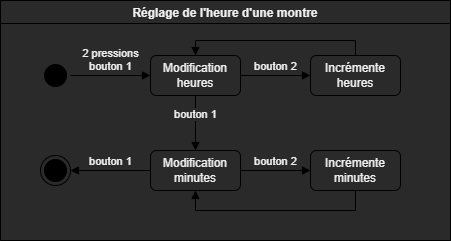

The diagram above was exported from draw.io. Its source (the exported page's mxGraphModel, read from the mxfile embedded in the PNG):
<mxGraphModel dx="1038" dy="657" grid="1" gridSize="10" guides="1" tooltips="1" connect="1" arrows="1" fold="1" page="1" pageScale="1" pageWidth="827" pageHeight="1169" math="0" shadow="0">
  <root>
    <mxCell id="0" />
    <mxCell id="1" parent="0" />
    <mxCell id="BPr0qGWduxFPmrflIpE9-1" value="" style="ellipse;html=1;shape=startState;fillColor=#000000;strokeColor=#000000;" parent="1" vertex="1">
      <mxGeometry x="170" y="90" width="30" height="30" as="geometry" />
    </mxCell>
    <mxCell id="BPr0qGWduxFPmrflIpE9-3" value="&lt;div&gt;Modification&lt;/div&gt;&lt;div&gt;heures&lt;br&gt;&lt;/div&gt;" style="rounded=1;whiteSpace=wrap;html=1;strokeColor=#000000;fillColor=none;" parent="1" vertex="1">
      <mxGeometry x="280" y="85" width="90" height="40" as="geometry" />
    </mxCell>
    <mxCell id="BPr0qGWduxFPmrflIpE9-4" value="&lt;div&gt;2 pressions&lt;/div&gt;&lt;div&gt;bouton 1&lt;br&gt;&lt;/div&gt;" style="html=1;verticalAlign=bottom;endArrow=block;rounded=0;strokeColor=#000000;fillColor=#FFE6CC;exitX=1;exitY=0.5;exitDx=0;exitDy=0;entryX=0;entryY=0.5;entryDx=0;entryDy=0;" parent="1" source="BPr0qGWduxFPmrflIpE9-1" target="BPr0qGWduxFPmrflIpE9-3" edge="1">
      <mxGeometry width="80" relative="1" as="geometry">
        <mxPoint x="490" y="310" as="sourcePoint" />
        <mxPoint x="570" y="310" as="targetPoint" />
      </mxGeometry>
    </mxCell>
    <mxCell id="BPr0qGWduxFPmrflIpE9-5" value="&lt;div&gt;Incrémente&lt;/div&gt;&lt;div&gt;heures&lt;br&gt;&lt;/div&gt;" style="rounded=1;whiteSpace=wrap;html=1;strokeColor=#000000;fillColor=none;" parent="1" vertex="1">
      <mxGeometry x="440" y="85" width="90" height="40" as="geometry" />
    </mxCell>
    <mxCell id="BPr0qGWduxFPmrflIpE9-6" value="bouton 2" style="html=1;verticalAlign=bottom;endArrow=block;rounded=0;strokeColor=#000000;fillColor=#FFE6CC;exitX=1;exitY=0.5;exitDx=0;exitDy=0;entryX=0;entryY=0.5;entryDx=0;entryDy=0;" parent="1" source="BPr0qGWduxFPmrflIpE9-3" target="BPr0qGWduxFPmrflIpE9-5" edge="1">
      <mxGeometry width="80" relative="1" as="geometry">
        <mxPoint x="490" y="300" as="sourcePoint" />
        <mxPoint x="570" y="300" as="targetPoint" />
      </mxGeometry>
    </mxCell>
    <mxCell id="BPr0qGWduxFPmrflIpE9-7" value="" style="html=1;verticalAlign=bottom;endArrow=block;rounded=0;strokeColor=#000000;fillColor=#FFE6CC;exitX=0.5;exitY=0;exitDx=0;exitDy=0;entryX=0.5;entryY=0;entryDx=0;entryDy=0;" parent="1" source="BPr0qGWduxFPmrflIpE9-5" target="BPr0qGWduxFPmrflIpE9-3" edge="1">
      <mxGeometry width="80" relative="1" as="geometry">
        <mxPoint x="490" y="310" as="sourcePoint" />
        <mxPoint x="570" y="310" as="targetPoint" />
        <Array as="points">
          <mxPoint x="485" y="70" />
          <mxPoint x="325" y="70" />
        </Array>
      </mxGeometry>
    </mxCell>
    <mxCell id="BPr0qGWduxFPmrflIpE9-8" value="&lt;div&gt;Modification&lt;/div&gt;&lt;div&gt;minutes&lt;br&gt;&lt;/div&gt;" style="rounded=1;whiteSpace=wrap;html=1;strokeColor=#000000;fillColor=none;" parent="1" vertex="1">
      <mxGeometry x="280" y="180" width="90" height="40" as="geometry" />
    </mxCell>
    <mxCell id="BPr0qGWduxFPmrflIpE9-9" value="&lt;div&gt;Incrémente&lt;/div&gt;&lt;div&gt;minutes&lt;br&gt;&lt;/div&gt;" style="rounded=1;whiteSpace=wrap;html=1;strokeColor=#000000;fillColor=none;" parent="1" vertex="1">
      <mxGeometry x="440" y="180" width="90" height="40" as="geometry" />
    </mxCell>
    <mxCell id="BPr0qGWduxFPmrflIpE9-10" value="bouton 2" style="html=1;verticalAlign=bottom;endArrow=block;rounded=0;strokeColor=#000000;fillColor=#FFE6CC;exitX=1;exitY=0.5;exitDx=0;exitDy=0;entryX=0;entryY=0.5;entryDx=0;entryDy=0;" parent="1" source="BPr0qGWduxFPmrflIpE9-8" target="BPr0qGWduxFPmrflIpE9-9" edge="1">
      <mxGeometry width="80" relative="1" as="geometry">
        <mxPoint x="490" y="320" as="sourcePoint" />
        <mxPoint x="570" y="320" as="targetPoint" />
      </mxGeometry>
    </mxCell>
    <mxCell id="BPr0qGWduxFPmrflIpE9-11" value="" style="html=1;verticalAlign=bottom;endArrow=block;rounded=0;strokeColor=#000000;fillColor=#FFE6CC;exitX=0.5;exitY=1;exitDx=0;exitDy=0;entryX=0.5;entryY=1;entryDx=0;entryDy=0;" parent="1" source="BPr0qGWduxFPmrflIpE9-9" target="BPr0qGWduxFPmrflIpE9-8" edge="1">
      <mxGeometry width="80" relative="1" as="geometry">
        <mxPoint x="490" y="320" as="sourcePoint" />
        <mxPoint x="570" y="320" as="targetPoint" />
        <Array as="points">
          <mxPoint x="485" y="240" />
          <mxPoint x="325" y="240" />
        </Array>
      </mxGeometry>
    </mxCell>
    <mxCell id="BPr0qGWduxFPmrflIpE9-12" value="&lt;div&gt;bouton 1&lt;/div&gt;" style="html=1;verticalAlign=bottom;endArrow=block;rounded=0;strokeColor=#000000;fillColor=#FFE6CC;exitX=0.5;exitY=1;exitDx=0;exitDy=0;entryX=0.5;entryY=0;entryDx=0;entryDy=0;" parent="1" source="BPr0qGWduxFPmrflIpE9-3" target="BPr0qGWduxFPmrflIpE9-8" edge="1">
      <mxGeometry width="80" relative="1" as="geometry">
        <mxPoint x="490" y="310" as="sourcePoint" />
        <mxPoint x="570" y="310" as="targetPoint" />
      </mxGeometry>
    </mxCell>
    <mxCell id="BPr0qGWduxFPmrflIpE9-13" value="" style="ellipse;html=1;shape=endState;fillColor=#000000;strokeColor=#000000;" parent="1" vertex="1">
      <mxGeometry x="170" y="185" width="30" height="30" as="geometry" />
    </mxCell>
    <mxCell id="BPr0qGWduxFPmrflIpE9-14" value="bouton 1" style="html=1;verticalAlign=bottom;endArrow=block;rounded=0;strokeColor=#000000;fillColor=#FFE6CC;exitX=0;exitY=0.5;exitDx=0;exitDy=0;entryX=1;entryY=0.5;entryDx=0;entryDy=0;" parent="1" source="BPr0qGWduxFPmrflIpE9-8" target="BPr0qGWduxFPmrflIpE9-13" edge="1">
      <mxGeometry width="80" relative="1" as="geometry">
        <mxPoint x="490" y="320" as="sourcePoint" />
        <mxPoint x="570" y="320" as="targetPoint" />
      </mxGeometry>
    </mxCell>
    <mxCell id="BPr0qGWduxFPmrflIpE9-15" value="Réglage de l'heure d'une montre" style="swimlane;strokeColor=#000000;fillColor=none;" parent="1" vertex="1">
      <mxGeometry x="130" y="30" width="450" height="240" as="geometry" />
    </mxCell>
  </root>
</mxGraphModel>